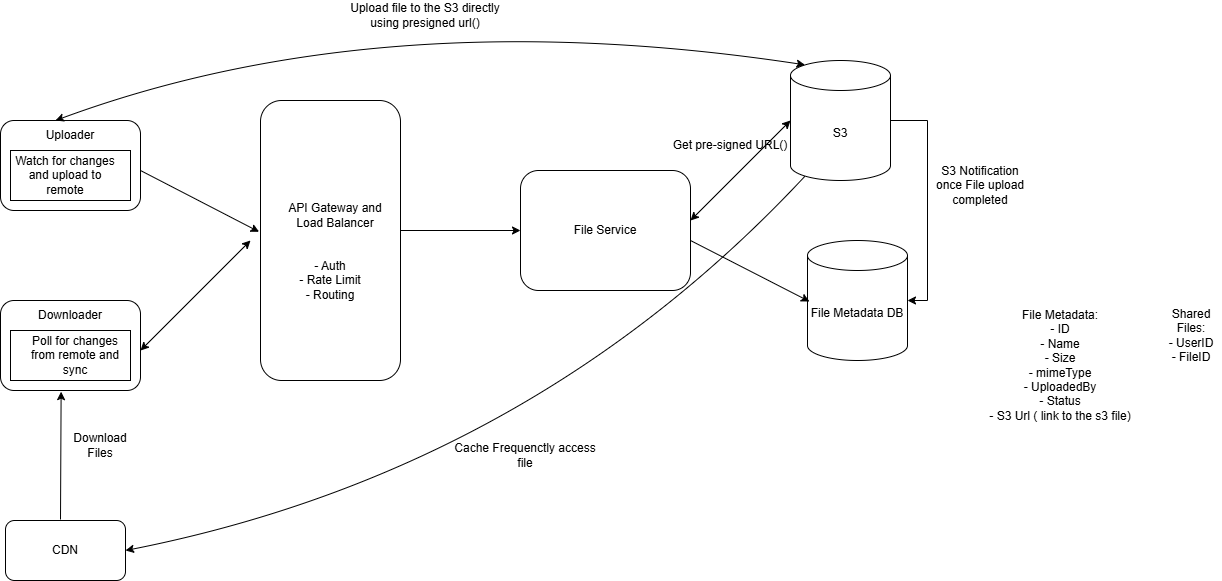

The diagram above was exported from draw.io. Its source (the exported page's mxGraphModel, read from the mxfile embedded in the PNG):
<mxGraphModel dx="1106" dy="1765" grid="1" gridSize="10" guides="1" tooltips="1" connect="1" arrows="1" fold="1" page="1" pageScale="1" pageWidth="827" pageHeight="1169" math="0" shadow="0">
  <root>
    <mxCell id="0" />
    <mxCell id="1" parent="0" />
    <mxCell id="lLbvtKlYfcWLM2tZWn3J-1" parent="1" style="rounded=1;whiteSpace=wrap;html=1;" value="" vertex="1">
      <mxGeometry height="90" width="140" x="20" y="100" as="geometry" />
    </mxCell>
    <mxCell id="lLbvtKlYfcWLM2tZWn3J-2" parent="1" style="rounded=0;whiteSpace=wrap;html=1;" value="" vertex="1">
      <mxGeometry height="50" width="120" x="30" y="130" as="geometry" />
    </mxCell>
    <mxCell id="lLbvtKlYfcWLM2tZWn3J-3" parent="1" style="text;html=1;whiteSpace=wrap;strokeColor=none;fillColor=none;align=center;verticalAlign=middle;rounded=0;" value="Uploader" vertex="1">
      <mxGeometry height="30" width="60" x="60" y="100" as="geometry" />
    </mxCell>
    <mxCell id="lLbvtKlYfcWLM2tZWn3J-4" parent="1" style="text;html=1;whiteSpace=wrap;strokeColor=none;fillColor=none;align=center;verticalAlign=middle;rounded=0;" value="Watch for changes and upload to remote" vertex="1">
      <mxGeometry height="30" width="110" x="30" y="140" as="geometry" />
    </mxCell>
    <mxCell id="lLbvtKlYfcWLM2tZWn3J-6" parent="1" style="rounded=1;whiteSpace=wrap;html=1;" value="" vertex="1">
      <mxGeometry height="90" width="140" x="20" y="280" as="geometry" />
    </mxCell>
    <mxCell id="lLbvtKlYfcWLM2tZWn3J-7" parent="1" style="rounded=0;whiteSpace=wrap;html=1;" value="" vertex="1">
      <mxGeometry height="50" width="120" x="30" y="310" as="geometry" />
    </mxCell>
    <mxCell id="lLbvtKlYfcWLM2tZWn3J-8" parent="1" style="text;html=1;whiteSpace=wrap;strokeColor=none;fillColor=none;align=center;verticalAlign=middle;rounded=0;" value="Downloader" vertex="1">
      <mxGeometry height="30" width="60" x="60" y="280" as="geometry" />
    </mxCell>
    <mxCell id="lLbvtKlYfcWLM2tZWn3J-10" parent="1" style="text;html=1;whiteSpace=wrap;strokeColor=none;fillColor=none;align=center;verticalAlign=middle;rounded=0;" value="Poll for changes from remote and sync" vertex="1">
      <mxGeometry height="30" width="110" x="40" y="320" as="geometry" />
    </mxCell>
    <mxCell id="lLbvtKlYfcWLM2tZWn3J-11" parent="1" style="rounded=1;whiteSpace=wrap;html=1;" value="" vertex="1">
      <mxGeometry height="280" width="140" x="280" y="80" as="geometry" />
    </mxCell>
    <mxCell id="lLbvtKlYfcWLM2tZWn3J-12" parent="1" style="text;html=1;whiteSpace=wrap;strokeColor=none;fillColor=none;align=center;verticalAlign=middle;rounded=0;" value="API Gateway and Load Balancer" vertex="1">
      <mxGeometry height="30" width="100" x="305" y="180" as="geometry" />
    </mxCell>
    <mxCell id="lLbvtKlYfcWLM2tZWn3J-13" parent="1" style="text;html=1;whiteSpace=wrap;strokeColor=none;fillColor=none;align=center;verticalAlign=middle;rounded=0;" value="- Auth&lt;div&gt;- Rate Limit&lt;/div&gt;&lt;div&gt;- Routing&lt;/div&gt;" vertex="1">
      <mxGeometry height="80" width="90" x="305" y="220" as="geometry" />
    </mxCell>
    <mxCell id="lLbvtKlYfcWLM2tZWn3J-19" edge="1" parent="1" style="endArrow=classic;html=1;rounded=0;entryX=-0.01;entryY=0.469;entryDx=0;entryDy=0;entryPerimeter=0;" target="lLbvtKlYfcWLM2tZWn3J-11" value="">
      <mxGeometry height="50" relative="1" width="50" as="geometry">
        <mxPoint x="160" y="150" as="sourcePoint" />
        <mxPoint x="210" y="100" as="targetPoint" />
      </mxGeometry>
    </mxCell>
    <mxCell id="lLbvtKlYfcWLM2tZWn3J-21" edge="1" parent="1" style="endArrow=classic;html=1;rounded=0;" value="">
      <mxGeometry height="50" relative="1" width="50" as="geometry">
        <mxPoint x="420" y="210" as="sourcePoint" />
        <mxPoint x="540" y="210" as="targetPoint" />
      </mxGeometry>
    </mxCell>
    <mxCell id="lLbvtKlYfcWLM2tZWn3J-22" parent="1" style="rounded=1;whiteSpace=wrap;html=1;" value="File Service" vertex="1">
      <mxGeometry height="120" width="170" x="540" y="150" as="geometry" />
    </mxCell>
    <mxCell id="lLbvtKlYfcWLM2tZWn3J-23" parent="1" style="shape=cylinder3;whiteSpace=wrap;html=1;boundedLbl=1;backgroundOutline=1;size=15;" value="S3" vertex="1">
      <mxGeometry height="120" width="100" x="810" y="40" as="geometry" />
    </mxCell>
    <mxCell id="lLbvtKlYfcWLM2tZWn3J-25" edge="1" parent="1" style="endArrow=classic;startArrow=classic;html=1;rounded=0;" value="">
      <mxGeometry height="50" relative="1" width="50" as="geometry">
        <mxPoint x="160" y="330" as="sourcePoint" />
        <mxPoint x="270" y="220" as="targetPoint" />
      </mxGeometry>
    </mxCell>
    <mxCell id="lLbvtKlYfcWLM2tZWn3J-26" edge="1" parent="1" style="endArrow=classic;startArrow=classic;html=1;rounded=0;" value="">
      <mxGeometry height="50" relative="1" width="50" as="geometry">
        <mxPoint x="710" y="200" as="sourcePoint" />
        <mxPoint x="810" y="100" as="targetPoint" />
      </mxGeometry>
    </mxCell>
    <mxCell id="lLbvtKlYfcWLM2tZWn3J-27" parent="1" style="text;html=1;whiteSpace=wrap;strokeColor=none;fillColor=none;align=center;verticalAlign=middle;rounded=0;" value="Get pre-signed URL()" vertex="1">
      <mxGeometry height="30" width="120" x="690" y="110" as="geometry" />
    </mxCell>
    <mxCell id="lLbvtKlYfcWLM2tZWn3J-28" parent="1" style="shape=cylinder3;whiteSpace=wrap;html=1;boundedLbl=1;backgroundOutline=1;size=15;" value="File Metadata DB" vertex="1">
      <mxGeometry height="120" width="100" x="827" y="220" as="geometry" />
    </mxCell>
    <mxCell id="lLbvtKlYfcWLM2tZWn3J-29" edge="1" parent="1" style="endArrow=classic;html=1;rounded=0;entryX=-0.01;entryY=0.469;entryDx=0;entryDy=0;entryPerimeter=0;" value="">
      <mxGeometry height="50" relative="1" width="50" as="geometry">
        <mxPoint x="710" y="220" as="sourcePoint" />
        <mxPoint x="829" y="281" as="targetPoint" />
      </mxGeometry>
    </mxCell>
    <mxCell id="lLbvtKlYfcWLM2tZWn3J-32" edge="1" parent="1" source="lLbvtKlYfcWLM2tZWn3J-23" style="edgeStyle=orthogonalEdgeStyle;rounded=0;orthogonalLoop=1;jettySize=auto;html=1;exitX=1;exitY=0.5;exitDx=0;exitDy=0;exitPerimeter=0;entryX=1;entryY=0.5;entryDx=0;entryDy=0;entryPerimeter=0;" target="lLbvtKlYfcWLM2tZWn3J-28">
      <mxGeometry relative="1" as="geometry" />
    </mxCell>
    <mxCell id="lLbvtKlYfcWLM2tZWn3J-33" parent="1" style="text;html=1;whiteSpace=wrap;strokeColor=none;fillColor=none;align=center;verticalAlign=middle;rounded=0;" value="S3 Notification once File upload completed" vertex="1">
      <mxGeometry height="30" width="100" x="950" y="150" as="geometry" />
    </mxCell>
    <mxCell id="lLbvtKlYfcWLM2tZWn3J-34" parent="1" style="text;html=1;whiteSpace=wrap;strokeColor=none;fillColor=none;align=center;verticalAlign=middle;rounded=0;" value="File Metadata:&lt;div&gt;- ID&lt;/div&gt;&lt;div&gt;- Name&lt;/div&gt;&lt;div&gt;- Size&lt;/div&gt;&lt;div&gt;- mimeType&lt;/div&gt;&lt;div&gt;- UploadedBy&lt;/div&gt;&lt;div&gt;- Status&lt;/div&gt;&lt;div&gt;- S3 Url ( link to the s3 file)&lt;/div&gt;" vertex="1">
      <mxGeometry height="110" width="200" x="980" y="290" as="geometry" />
    </mxCell>
    <mxCell id="lLbvtKlYfcWLM2tZWn3J-35" parent="1" style="text;html=1;whiteSpace=wrap;strokeColor=none;fillColor=none;align=center;verticalAlign=middle;rounded=0;" value="Shared Files:&lt;div&gt;- UserID&lt;/div&gt;&lt;div&gt;- FileID&lt;/div&gt;" vertex="1">
      <mxGeometry height="30" width="60" x="1181" y="300" as="geometry" />
    </mxCell>
    <mxCell id="lLbvtKlYfcWLM2tZWn3J-36" parent="1" style="rounded=1;whiteSpace=wrap;html=1;" value="CDN" vertex="1">
      <mxGeometry height="60" width="120" x="25" y="500" as="geometry" />
    </mxCell>
    <mxCell id="lLbvtKlYfcWLM2tZWn3J-38" edge="1" parent="1" style="endArrow=classic;html=1;rounded=0;entryX=0.433;entryY=1.013;entryDx=0;entryDy=0;entryPerimeter=0;" target="lLbvtKlYfcWLM2tZWn3J-6" value="">
      <mxGeometry height="50" relative="1" width="50" as="geometry">
        <mxPoint x="80" y="499" as="sourcePoint" />
        <mxPoint x="199" y="560" as="targetPoint" />
      </mxGeometry>
    </mxCell>
    <mxCell id="lLbvtKlYfcWLM2tZWn3J-39" parent="1" style="text;html=1;whiteSpace=wrap;strokeColor=none;fillColor=none;align=center;verticalAlign=middle;rounded=0;" value="Download Files" vertex="1">
      <mxGeometry height="30" width="60" x="90" y="410" as="geometry" />
    </mxCell>
    <mxCell id="lLbvtKlYfcWLM2tZWn3J-45" edge="1" parent="1" source="lLbvtKlYfcWLM2tZWn3J-3" style="endArrow=classic;startArrow=classic;html=1;rounded=0;curved=1;exitX=0.25;exitY=0;exitDx=0;exitDy=0;entryX=0.145;entryY=0;entryDx=0;entryDy=4.35;entryPerimeter=0;" target="lLbvtKlYfcWLM2tZWn3J-23" value="">
      <mxGeometry height="50" relative="1" width="50" as="geometry">
        <Array as="points">
          <mxPoint x="400" y="-20" />
        </Array>
        <mxPoint x="405" y="40" as="sourcePoint" />
        <mxPoint x="455" y="-10" as="targetPoint" />
      </mxGeometry>
    </mxCell>
    <mxCell id="lLbvtKlYfcWLM2tZWn3J-46" parent="1" style="text;html=1;whiteSpace=wrap;strokeColor=none;fillColor=none;align=center;verticalAlign=middle;rounded=0;" value="Upload file to the S3 directly using presigned url()" vertex="1">
      <mxGeometry height="30" width="170" x="360" y="-20" as="geometry" />
    </mxCell>
    <mxCell id="lLbvtKlYfcWLM2tZWn3J-52" edge="1" parent="1" source="lLbvtKlYfcWLM2tZWn3J-23" style="endArrow=classic;html=1;rounded=0;curved=1;exitX=0.145;exitY=1;exitDx=0;exitDy=-4.35;exitPerimeter=0;" value="">
      <mxGeometry height="50" relative="1" width="50" as="geometry">
        <Array as="points">
          <mxPoint x="550" y="450" />
        </Array>
        <mxPoint x="255" y="550" as="sourcePoint" />
        <mxPoint x="145" y="530" as="targetPoint" />
      </mxGeometry>
    </mxCell>
    <mxCell id="lLbvtKlYfcWLM2tZWn3J-53" parent="1" style="text;html=1;whiteSpace=wrap;strokeColor=none;fillColor=none;align=center;verticalAlign=middle;rounded=0;" value="Cache Frequenctly access file" vertex="1">
      <mxGeometry height="30" width="150" x="470" y="420" as="geometry" />
    </mxCell>
  </root>
</mxGraphModel>